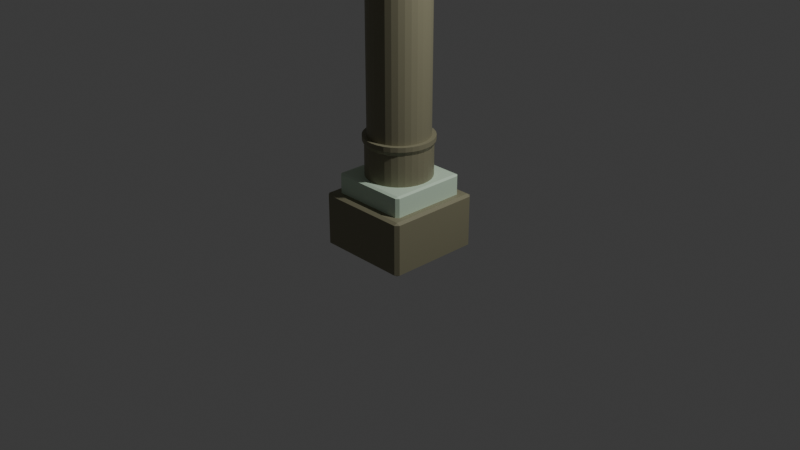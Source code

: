 # Source: pillar1B_F266_.blend  (saved by Blender 4.4.32; exported with 4.5.12 LTS)
import bpy
from mathutils import Matrix  # noqa: F401  (used for matrix-valued properties, if any)

bpy.ops.wm.read_factory_settings(use_empty=True)
scene = bpy.context.scene
scene.name = 'Scene'

# ---- collections
col_collection = bpy.data.collections.new('Collection'); scene.collection.children.link(col_collection)

# ---- materials (node trees are filled in below, after node groups)
mat_material_001 = bpy.data.materials.new('Material.001')
mat_material_001.use_transparent_shadow = False
mat_material = bpy.data.materials.new('Material')
mat_material.alpha_threshold = 0.0
mat_material.use_transparent_shadow = False
mat_material.roughness = 0.5
mat_material.line_color = (0.0, 0.0, 0.0, 1.0)

# ---- material node trees
mat_material_001.use_nodes = True; mat_material_001.node_tree.nodes.clear()
_N = mat_material_001.node_tree.nodes; _L = mat_material_001.node_tree.links
n0 = _N.new('ShaderNodeBsdfPrincipled'); n0.name = 'Principled BSDF'; n0.location = (10, 300)
n0.inputs[0].default_value = (0.2514, 0.238, 0.1522, 1.0)
n0.inputs[3].default_value = 1.45
n1 = _N.new('ShaderNodeOutputMaterial'); n1.name = 'Material Output'; n1.location = (300, 300)
_L.new(n0.outputs[0], n1.inputs[0])
n1.is_active_output = True
mat_material.use_nodes = True; mat_material.node_tree.nodes.clear()
_N = mat_material.node_tree.nodes; _L = mat_material.node_tree.links
n0 = _N.new('ShaderNodeOutputMaterial'); n0.name = 'Material Output'; n0.location = (300, 300)
n1 = _N.new('ShaderNodeBsdfPrincipled'); n1.name = 'Principled BSDF'; n1.location = (10, 300)
n1.inputs[0].default_value = (0.635, 0.8002, 0.6221, 1.0)
n1.inputs[3].default_value = 1.45
_L.new(n1.outputs[0], n0.inputs[0])
n0.is_active_output = True

# ---- world
world_world = bpy.data.worlds.new('World'); scene.world = world_world
world_world.use_nodes = True; world_world.node_tree.nodes.clear()
_N = world_world.node_tree.nodes; _L = world_world.node_tree.links
n0 = _N.new('ShaderNodeOutputWorld'); n0.name = 'World Output'; n0.location = (300, 300)
n1 = _N.new('ShaderNodeBackground'); n1.name = 'Background'; n1.location = (10, 300)
n1.inputs[0].default_value = (0.05088, 0.05088, 0.05088, 1.0)
_L.new(n1.outputs[0], n0.inputs[0])
n0.is_active_output = True
world_world.color = (0.05088, 0.05088, 0.05088)
world_world.use_sun_shadow = False
world_world.sun_shadow_jitter_overblur = 0.0

# ---- cameras
cam_camera = bpy.data.cameras.new('Camera')
cam_camera.clip_end = 100.0
cam_camera.ortho_scale = 7.314

# ---- lights
light_light = bpy.data.lights.new('Light', 'POINT')
light_light.transmission_factor = 0.0
light_light.use_soft_falloff = False
light_light.energy = 1000.0
light_light.shadow_soft_size = 0.1
light_light.shadow_maximum_resolution = 0.006
light_light.use_absolute_resolution = True

# ---- meshes
me_cube = bpy.data.meshes.new('Cube')
me_cube.from_pydata([(1.0, 1.0, 1.0), (1.0, 1.0, -1.0), (1.0, -1.0, 1.0), (1.0, -1.0, -1.0), (-1.0, 1.0, 1.0), (-1.0, 1.0, -1.0), (-1.0, -1.0, 1.0), (-1.0, -1.0, -1.0)], [], [(0, 4, 6, 2), (3, 2, 6, 7), (7, 6, 4, 5), (5, 1, 3, 7), (1, 0, 2, 3), (5, 4, 0, 1)])
_uv = me_cube.uv_layers.new(name='UVMap')
_uv.uv.foreach_set('vector', [0.625, 0.5, 0.875, 0.5, 0.875, 0.75, 0.625, 0.75, 0.375, 0.75, 0.625, 0.75, 0.625, 1.0, 0.375, 1.0, 0.375, 0.0, 0.625, 0.0, 0.625, 0.25, 0.375, 0.25, 0.125, 0.5, 0.375, 0.5, 0.375, 0.75, 0.125, 0.75, 0.375, 0.5, 0.625, 0.5, 0.625, 0.75, 0.375, 0.75, 0.375, 0.25, 0.625, 0.25, 0.625, 0.5, 0.375, 0.5])
me_cube.materials.append(mat_material_001)
me_cube.use_mirror_vertex_groups = False
me_cube.update()
me_cube_001 = bpy.data.meshes.new('Cube.001')
me_cube_001.from_pydata([(1.0, 1.0, 1.0), (1.0, 1.0, -1.0), (1.0, -1.0, 1.0), (1.0, -1.0, -1.0), (-1.0, 1.0, 1.0), (-1.0, 1.0, -1.0), (-1.0, -1.0, 1.0), (-1.0, -1.0, -1.0)], [], [(0, 4, 6, 2), (3, 2, 6, 7), (7, 6, 4, 5), (5, 1, 3, 7), (1, 0, 2, 3), (5, 4, 0, 1)])
_uv = me_cube_001.uv_layers.new(name='UVMap')
_uv.uv.foreach_set('vector', [0.625, 0.5, 0.875, 0.5, 0.875, 0.75, 0.625, 0.75, 0.375, 0.75, 0.625, 0.75, 0.625, 1.0, 0.375, 1.0, 0.375, 0.0, 0.625, 0.0, 0.625, 0.25, 0.375, 0.25, 0.125, 0.5, 0.375, 0.5, 0.375, 0.75, 0.125, 0.75, 0.375, 0.5, 0.625, 0.5, 0.625, 0.75, 0.375, 0.75, 0.375, 0.25, 0.625, 0.25, 0.625, 0.5, 0.375, 0.5])
me_cube_001.materials.append(mat_material)
me_cube_001.use_mirror_vertex_groups = False
me_cube_001.update()
me_cylinder = bpy.data.meshes.new('Cylinder')
me_cylinder.from_pydata([(0.0, 1.0, -1.0), (0.0, 1.0, 1.0), (0.1951, 0.9808, -1.0), (0.1951, 0.9808, 1.0), (0.3827, 0.9239, -1.0), (0.3827, 0.9239, 1.0), (0.5556, 0.8315, -1.0), (0.5556, 0.8315, 1.0), (0.7071, 0.7071, -1.0), (0.7071, 0.7071, 1.0), (0.8315, 0.5556, -1.0), (0.8315, 0.5556, 1.0), (0.9239, 0.3827, -1.0), (0.9239, 0.3827, 1.0), (0.9808, 0.1951, -1.0), (0.9808, 0.1951, 1.0), (1.0, 0.0, -1.0), (1.0, 0.0, 1.0), (0.9808, -0.1951, -1.0), (0.9808, -0.1951, 1.0), (0.9239, -0.3827, -1.0), (0.9239, -0.3827, 1.0), (0.8315, -0.5556, -1.0), (0.8315, -0.5556, 1.0), (0.7071, -0.7071, -1.0), (0.7071, -0.7071, 1.0), (0.5556, -0.8315, -1.0), (0.5556, -0.8315, 1.0), (0.3827, -0.9239, -1.0), (0.3827, -0.9239, 1.0), (0.1951, -0.9808, -1.0), (0.1951, -0.9808, 1.0), (0.0, -1.0, -1.0), (0.0, -1.0, 1.0), (-0.1951, -0.9808, -1.0), (-0.1951, -0.9808, 1.0), (-0.3827, -0.9239, -1.0), (-0.3827, -0.9239, 1.0), (-0.5556, -0.8315, -1.0), (-0.5556, -0.8315, 1.0), (-0.7071, -0.7071, -1.0), (-0.7071, -0.7071, 1.0), (-0.8315, -0.5556, -1.0), (-0.8315, -0.5556, 1.0), (-0.9239, -0.3827, -1.0), (-0.9239, -0.3827, 1.0), (-0.9808, -0.1951, -1.0), (-0.9808, -0.1951, 1.0), (-1.0, 0.0, -1.0), (-1.0, 0.0, 1.0), (-0.9808, 0.1951, -1.0), (-0.9808, 0.1951, 1.0), (-0.9239, 0.3827, -1.0), (-0.9239, 0.3827, 1.0), (-0.8315, 0.5556, -1.0), (-0.8315, 0.5556, 1.0), (-0.7071, 0.7071, -1.0), (-0.7071, 0.7071, 1.0), (-0.5556, 0.8315, -1.0), (-0.5556, 0.8315, 1.0), (-0.3827, 0.9239, -1.0), (-0.3827, 0.9239, 1.0), (-0.1951, 0.9808, -1.0), (-0.1951, 0.9808, 1.0), (0.2068, 1.04, 1.223), (8.585e-10, 1.06, 1.223), (0.4057, 0.9795, 1.223), (0.589, 0.8816, 1.223), (0.7497, 0.7497, 1.223), (0.8816, 0.589, 1.223), (0.9795, 0.4057, 1.223), (1.04, 0.2068, 1.223), (1.06, 3.248e-10, 1.223), (1.04, -0.2068, 1.223), (0.9795, -0.4057, 1.223), (0.8816, -0.589, 1.223), (0.7497, -0.7497, 1.223), (0.589, -0.8816, 1.223), (0.4057, -0.9795, 1.223), (0.2068, -1.04, 1.223), (8.585e-10, -1.06, 1.223), (-0.2068, -1.04, 1.223), (-0.4057, -0.9795, 1.223), (-0.589, -0.8816, 1.223), (-0.7497, -0.7497, 1.223), (-0.8816, -0.589, 1.223), (-0.9795, -0.4057, 1.223), (-1.04, -0.2068, 1.223), (-1.06, 3.248e-10, 1.223), (-1.04, 0.2068, 1.223), (-0.9795, 0.4057, 1.223), (-0.8816, 0.589, 1.223), (-0.7497, 0.7497, 1.223), (-0.589, 0.8816, 1.223), (-0.4057, 0.9795, 1.223), (-0.2068, 1.04, 1.223), (0.1811, 0.9104, 1.481), (-3.107e-09, 0.9282, 1.481), (0.3552, 0.8576, 1.481), (0.5157, 0.7718, 1.481), (0.6564, 0.6564, 1.481), (0.7718, 0.5157, 1.481), (0.8576, 0.3552, 1.481), (0.9104, 0.1811, 1.481), (0.9282, 3.248e-10, 1.481), (0.9104, -0.1811, 1.481), (0.8576, -0.3552, 1.481), (0.7718, -0.5157, 1.481), (0.6564, -0.6564, 1.481), (0.5157, -0.7718, 1.481), (0.3552, -0.8576, 1.481), (0.1811, -0.9104, 1.481), (-3.107e-09, -0.9282, 1.481), (-0.1811, -0.9104, 1.481), (-0.3552, -0.8576, 1.481), (-0.5157, -0.7718, 1.481), (-0.6564, -0.6564, 1.481), (-0.7718, -0.5157, 1.481), (-0.8576, -0.3552, 1.481), (-0.9104, -0.1811, 1.481), (-0.9282, 3.248e-10, 1.481), (-0.9104, 0.1811, 1.481), (-0.8576, 0.3552, 1.481), (-0.7718, 0.5157, 1.481), (-0.6564, 0.6564, 1.481), (-0.5157, 0.7718, 1.481), (-0.3552, 0.8576, 1.481), (-0.1811, 0.9104, 1.481), (0.2068, 1.04, 1.481), (-3.107e-09, 1.06, 1.481), (0.4057, 0.9795, 1.481), (0.589, 0.8816, 1.481), (0.7497, 0.7497, 1.481), (0.8816, 0.589, 1.481), (0.9795, 0.4057, 1.481), (1.04, 0.2068, 1.481), (1.06, 3.248e-10, 1.481), (1.04, -0.2068, 1.481), (0.9795, -0.4057, 1.481), (0.8816, -0.589, 1.481), (0.7497, -0.7497, 1.481), (0.589, -0.8816, 1.481), (0.4057, -0.9795, 1.481), (0.2068, -1.04, 1.481), (-3.107e-09, -1.06, 1.481), (-0.2068, -1.04, 1.481), (-0.4057, -0.9795, 1.481), (-0.589, -0.8816, 1.481), (-0.7497, -0.7497, 1.481), (-0.8816, -0.589, 1.481), (-0.9795, -0.4057, 1.481), (-1.04, -0.2068, 1.481), (-1.06, 3.248e-10, 1.481), (-1.04, 0.2068, 1.481), (-0.9795, 0.4057, 1.481), (-0.8816, 0.589, 1.481), (-0.7497, 0.7497, 1.481), (-0.589, 0.8816, 1.481), (-0.4057, 0.9795, 1.481), (-0.2068, 1.04, 1.481), (0.1811, 0.9104, 15.2), (-2.927e-07, 0.9282, 15.2), (0.3552, 0.8576, 15.2), (0.5157, 0.7718, 15.2), (0.6564, 0.6564, 15.2), (0.7718, 0.5157, 15.2), (0.8576, 0.3552, 15.2), (0.9104, 0.1811, 15.2), (0.9282, 3.248e-10, 15.2), (0.9104, -0.1811, 15.2), (0.8576, -0.3552, 15.2), (0.7718, -0.5157, 15.2), (0.6564, -0.6564, 15.2), (0.5157, -0.7718, 15.2), (0.3552, -0.8576, 15.2), (0.1811, -0.9104, 15.2), (-2.927e-07, -0.9282, 15.2), (-0.1811, -0.9104, 15.2), (-0.3552, -0.8576, 15.2), (-0.5157, -0.7718, 15.2), (-0.6564, -0.6564, 15.2), (-0.7718, -0.5157, 15.2), (-0.8576, -0.3552, 15.2), (-0.9104, -0.1811, 15.2), (-0.9282, 3.248e-10, 15.2), (-0.9104, 0.1811, 15.2), (-0.8576, 0.3552, 15.2), (-0.7718, 0.5157, 15.2), (-0.6564, 0.6564, 15.2), (-0.5157, 0.7718, 15.2), (-0.3552, 0.8576, 15.2), (-0.1811, 0.9104, 15.2)], [], [(0, 1, 3, 2), (2, 3, 5, 4), (4, 5, 7, 6), (6, 7, 9, 8), (8, 9, 11, 10), (10, 11, 13, 12), (12, 13, 15, 14), (14, 15, 17, 16), (16, 17, 19, 18), (18, 19, 21, 20), (20, 21, 23, 22), (22, 23, 25, 24), (24, 25, 27, 26), (26, 27, 29, 28), (28, 29, 31, 30), (30, 31, 33, 32), (32, 33, 35, 34), (34, 35, 37, 36), (36, 37, 39, 38), (38, 39, 41, 40), (40, 41, 43, 42), (42, 43, 45, 44), (44, 45, 47, 46), (46, 47, 49, 48), (48, 49, 51, 50), (50, 51, 53, 52), (52, 53, 55, 54), (54, 55, 57, 56), (56, 57, 59, 58), (58, 59, 61, 60), (17, 15, 71, 72), (60, 61, 63, 62), (62, 63, 1, 0), (0, 2, 4, 6, 8, 10, 12, 14, 16, 18, 20, 22, 24, 26, 28, 30, 32, 34, 36, 38, 40, 42, 44, 46, 48, 50, 52, 54, 56, 58, 60, 62), (86, 85, 149, 150), (35, 33, 80, 81), (53, 51, 89, 90), (9, 7, 67, 68), (27, 25, 76, 77), (45, 43, 85, 86), (63, 61, 94, 95), (19, 17, 72, 73), (37, 35, 81, 82), (55, 53, 90, 91), (11, 9, 68, 69), (29, 27, 77, 78), (47, 45, 86, 87), (3, 1, 65, 64), (1, 63, 95, 65), (21, 19, 73, 74), (39, 37, 82, 83), (57, 55, 91, 92), (13, 11, 69, 70), (31, 29, 78, 79), (49, 47, 87, 88), (5, 3, 64, 66), (23, 21, 74, 75), (41, 39, 83, 84), (59, 57, 92, 93), (15, 13, 70, 71), (33, 31, 79, 80), (51, 49, 88, 89), (7, 5, 66, 67), (25, 23, 75, 76), (43, 41, 84, 85), (61, 59, 93, 94), (96, 97, 161, 160), (73, 72, 136, 137), (87, 86, 150, 151), (74, 73, 137, 138), (88, 87, 151, 152), (75, 74, 138, 139), (89, 88, 152, 153), (76, 75, 139, 140), (90, 89, 153, 154), (77, 76, 140, 141), (91, 90, 154, 155), (78, 77, 141, 142), (64, 65, 129, 128), (92, 91, 155, 156), (79, 78, 142, 143), (66, 64, 128, 130), (93, 92, 156, 157), (80, 79, 143, 144), (67, 66, 130, 131), (94, 93, 157, 158), (81, 80, 144, 145), (68, 67, 131, 132), (95, 94, 158, 159), (82, 81, 145, 146), (69, 68, 132, 133), (65, 95, 159, 129), (83, 82, 146, 147), (70, 69, 133, 134), (84, 83, 147, 148), (71, 70, 134, 135), (85, 84, 148, 149), (72, 71, 135, 136), (97, 96, 128, 129), (96, 98, 130, 128), (98, 99, 131, 130), (99, 100, 132, 131), (100, 101, 133, 132), (101, 102, 134, 133), (102, 103, 135, 134), (103, 104, 136, 135), (104, 105, 137, 136), (105, 106, 138, 137), (106, 107, 139, 138), (107, 108, 140, 139), (108, 109, 141, 140), (109, 110, 142, 141), (110, 111, 143, 142), (111, 112, 144, 143), (112, 113, 145, 144), (113, 114, 146, 145), (114, 115, 147, 146), (115, 116, 148, 147), (116, 117, 149, 148), (117, 118, 150, 149), (118, 119, 151, 150), (119, 120, 152, 151), (120, 121, 153, 152), (121, 122, 154, 153), (122, 123, 155, 154), (123, 124, 156, 155), (124, 125, 157, 156), (125, 126, 158, 157), (126, 127, 159, 158), (127, 97, 129, 159), (160, 161, 191, 190, 189, 188, 187, 186, 185, 184, 183, 182, 181, 180, 179, 178, 177, 176, 175, 174, 173, 172, 171, 170, 169, 168, 167, 166, 165, 164, 163, 162), (124, 123, 187, 188), (111, 110, 174, 175), (98, 96, 160, 162), (125, 124, 188, 189), (112, 111, 175, 176), (99, 98, 162, 163), (126, 125, 189, 190), (113, 112, 176, 177), (100, 99, 163, 164), (127, 126, 190, 191), (114, 113, 177, 178), (101, 100, 164, 165), (97, 127, 191, 161), (115, 114, 178, 179), (102, 101, 165, 166), (116, 115, 179, 180), (103, 102, 166, 167), (117, 116, 180, 181), (104, 103, 167, 168), (118, 117, 181, 182), (105, 104, 168, 169), (119, 118, 182, 183), (106, 105, 169, 170), (120, 119, 183, 184), (107, 106, 170, 171), (121, 120, 184, 185), (108, 107, 171, 172), (122, 121, 185, 186), (109, 108, 172, 173), (123, 122, 186, 187), (110, 109, 173, 174)])
_uv = me_cylinder.uv_layers.new(name='UVMap')
_uv.uv.foreach_set('vector', [1.0, 0.5, 1.0, 1.0, 0.9688, 1.0, 0.9688, 0.5, 0.9688, 0.5, 0.9688, 1.0, 0.9375, 1.0, 0.9375, 0.5, 0.9375, 0.5, 0.9375, 1.0, 0.9062, 1.0, 0.9062, 0.5, 0.9062, 0.5, 0.9062, 1.0, 0.875, 1.0, 0.875, 0.5, 0.875, 0.5, 0.875, 1.0, 0.8438, 1.0, 0.8438, 0.5, 0.8438, 0.5, 0.8438, 1.0, 0.8125, 1.0, 0.8125, 0.5, 0.8125, 0.5, 0.8125, 1.0, 0.7812, 1.0, 0.7812, 0.5, 0.7812, 0.5, 0.7812, 1.0, 0.75, 1.0, 0.75, 0.5, 0.75, 0.5, 0.75, 1.0, 0.7188, 1.0, 0.7188, 0.5, 0.7188, 0.5, 0.7188, 1.0, 0.6875, 1.0, 0.6875, 0.5, 0.6875, 0.5, 0.6875, 1.0, 0.6562, 1.0, 0.6562, 0.5, 0.6562, 0.5, 0.6562, 1.0, 0.625, 1.0, 0.625, 0.5, 0.625, 0.5, 0.625, 1.0, 0.5938, 1.0, 0.5938, 0.5, 0.5938, 0.5, 0.5938, 1.0, 0.5625, 1.0, 0.5625, 0.5, 0.5625, 0.5, 0.5625, 1.0, 0.5312, 1.0, 0.5312, 0.5, 0.5312, 0.5, 0.5312, 1.0, 0.5, 1.0, 0.5, 0.5, 0.5, 0.5, 0.5, 1.0, 0.4688, 1.0, 0.4688, 0.5, 0.4688, 0.5, 0.4688, 1.0, 0.4375, 1.0, 0.4375, 0.5, 0.4375, 0.5, 0.4375, 1.0, 0.4062, 1.0, 0.4062, 0.5, 0.4062, 0.5, 0.4062, 1.0, 0.375, 1.0, 0.375, 0.5, 0.375, 0.5, 0.375, 1.0, 0.3438, 1.0, 0.3438, 0.5, 0.3438, 0.5, 0.3438, 1.0, 0.3125, 1.0, 0.3125, 0.5, 0.3125, 0.5, 0.3125, 1.0, 0.2812, 1.0, 0.2812, 0.5, 0.2812, 0.5, 0.2812, 1.0, 0.25, 1.0, 0.25, 0.5, 0.25, 0.5, 0.25, 1.0, 0.2188, 1.0, 0.2188, 0.5, 0.2188, 0.5, 0.2188, 1.0, 0.1875, 1.0, 0.1875, 0.5, 0.1875, 0.5, 0.1875, 1.0, 0.1562, 1.0, 0.1562, 0.5, 0.1562, 0.5, 0.1562, 1.0, 0.125, 1.0, 0.125, 0.5, 0.125, 0.5, 0.125, 1.0, 0.09375, 1.0, 0.09375, 0.5, 0.09375, 0.5, 0.09375, 1.0, 0.0625, 1.0, 0.0625, 0.5, 0.75, 1.0, 0.7812, 1.0, 0.7812, 1.0, 0.75, 1.0, 0.0625, 0.5, 0.0625, 1.0, 0.03125, 1.0, 0.03125, 0.5, 0.03125, 0.5, 0.03125, 1.0, 0.0, 1.0, 0.0, 0.5, 0.75, 0.49, 0.7968, 0.4854, 0.8418, 0.4717, 0.8833, 0.4496, 0.9197, 0.4197, 0.9496, 0.3833, 0.9717, 0.3418, 0.9854, 0.2968, 0.99, 0.25, 0.9854, 0.2032, 0.9717, 0.1582, 0.9496, 0.1167, 0.9197, 0.08029, 0.8833, 0.05045, 0.8418, 0.02827, 0.7968, 0.01461, 0.75, 0.01, 0.7032, 0.01461, 0.6582, 0.02827, 0.6167, 0.05045, 0.5803, 0.08029, 0.5504, 0.1167, 0.5283, 0.1582, 0.5146, 0.2032, 0.51, 0.25, 0.5146, 0.2968, 0.5283, 0.3418, 0.5504, 0.3833, 0.5803, 0.4197, 0.6167, 0.4496, 0.6582, 0.4717, 0.7032, 0.4854, 0.3125, 1.0, 0.3438, 1.0, 0.3438, 1.0, 0.3125, 1.0, 0.4688, 1.0, 0.5, 1.0, 0.5, 1.0, 0.4688, 1.0, 0.1875, 1.0, 0.2188, 1.0, 0.2188, 1.0, 0.1875, 1.0, 0.875, 1.0, 0.9062, 1.0, 0.9062, 1.0, 0.875, 1.0, 0.5938, 1.0, 0.625, 1.0, 0.625, 1.0, 0.5938, 1.0, 0.3125, 1.0, 0.3438, 1.0, 0.3438, 1.0, 0.3125, 1.0, 0.03125, 1.0, 0.0625, 1.0, 0.0625, 1.0, 0.03125, 1.0, 0.7188, 1.0, 0.75, 1.0, 0.75, 1.0, 0.7188, 1.0, 0.4375, 1.0, 0.4688, 1.0, 0.4688, 1.0, 0.4375, 1.0, 0.1562, 1.0, 0.1875, 1.0, 0.1875, 1.0, 0.1562, 1.0, 0.8438, 1.0, 0.875, 1.0, 0.875, 1.0, 0.8438, 1.0, 0.5625, 1.0, 0.5938, 1.0, 0.5938, 1.0, 0.5625, 1.0, 0.2812, 1.0, 0.3125, 1.0, 0.3125, 1.0, 0.2812, 1.0, 0.9688, 1.0, 1.0, 1.0, 1.0, 1.0, 0.9688, 1.0, 0.0, 1.0, 0.03125, 1.0, 0.03125, 1.0, 0.0, 1.0, 0.6875, 1.0, 0.7188, 1.0, 0.7188, 1.0, 0.6875, 1.0, 0.4062, 1.0, 0.4375, 1.0, 0.4375, 1.0, 0.4062, 1.0, 0.125, 1.0, 0.1562, 1.0, 0.1562, 1.0, 0.125, 1.0, 0.8125, 1.0, 0.8438, 1.0, 0.8438, 1.0, 0.8125, 1.0, 0.5312, 1.0, 0.5625, 1.0, 0.5625, 1.0, 0.5312, 1.0, 0.25, 1.0, 0.2812, 1.0, 0.2812, 1.0, 0.25, 1.0, 0.9375, 1.0, 0.9688, 1.0, 0.9688, 1.0, 0.9375, 1.0, 0.6562, 1.0, 0.6875, 1.0, 0.6875, 1.0, 0.6562, 1.0, 0.375, 1.0, 0.4062, 1.0, 0.4062, 1.0, 0.375, 1.0, 0.09375, 1.0, 0.125, 1.0, 0.125, 1.0, 0.09375, 1.0, 0.7812, 1.0, 0.8125, 1.0, 0.8125, 1.0, 0.7812, 1.0, 0.5, 1.0, 0.5312, 1.0, 0.5312, 1.0, 0.5, 1.0, 0.2188, 1.0, 0.25, 1.0, 0.25, 1.0, 0.2188, 1.0, 0.9062, 1.0, 0.9375, 1.0, 0.9375, 1.0, 0.9062, 1.0, 0.625, 1.0, 0.6562, 1.0, 0.6562, 1.0, 0.625, 1.0, 0.3438, 1.0, 0.375, 1.0, 0.375, 1.0, 0.3438, 1.0, 0.0625, 1.0, 0.09375, 1.0, 0.09375, 1.0, 0.0625, 1.0, 0.291, 0.4561, 0.25, 0.4601, 0.25, 0.4601, 0.291, 0.4561, 0.7188, 1.0, 0.75, 1.0, 0.75, 1.0, 0.7188, 1.0, 0.2812, 1.0, 0.3125, 1.0, 0.3125, 1.0, 0.2812, 1.0, 0.6875, 1.0, 0.7188, 1.0, 0.7188, 1.0, 0.6875, 1.0, 0.25, 1.0, 0.2812, 1.0, 0.2812, 1.0, 0.25, 1.0, 0.6562, 1.0, 0.6875, 1.0, 0.6875, 1.0, 0.6562, 1.0, 0.2188, 1.0, 0.25, 1.0, 0.25, 1.0, 0.2188, 1.0, 0.625, 1.0, 0.6562, 1.0, 0.6562, 1.0, 0.625, 1.0, 0.1875, 1.0, 0.2188, 1.0, 0.2188, 1.0, 0.1875, 1.0, 0.5938, 1.0, 0.625, 1.0, 0.625, 1.0, 0.5938, 1.0, 0.1562, 1.0, 0.1875, 1.0, 0.1875, 1.0, 0.1562, 1.0, 0.5625, 1.0, 0.5938, 1.0, 0.5938, 1.0, 0.5625, 1.0, 0.9688, 1.0, 1.0, 1.0, 1.0, 1.0, 0.9688, 1.0, 0.125, 1.0, 0.1562, 1.0, 0.1562, 1.0, 0.125, 1.0, 0.5312, 1.0, 0.5625, 1.0, 0.5625, 1.0, 0.5312, 1.0, 0.9375, 1.0, 0.9688, 1.0, 0.9688, 1.0, 0.9375, 1.0, 0.09375, 1.0, 0.125, 1.0, 0.125, 1.0, 0.09375, 1.0, 0.5, 1.0, 0.5312, 1.0, 0.5312, 1.0, 0.5, 1.0, 0.9062, 1.0, 0.9375, 1.0, 0.9375, 1.0, 0.9062, 1.0, 0.0625, 1.0, 0.09375, 1.0, 0.09375, 1.0, 0.0625, 1.0, 0.4688, 1.0, 0.5, 1.0, 0.5, 1.0, 0.4688, 1.0, 0.875, 1.0, 0.9062, 1.0, 0.9062, 1.0, 0.875, 1.0, 0.03125, 1.0, 0.0625, 1.0, 0.0625, 1.0, 0.03125, 1.0, 0.4375, 1.0, 0.4688, 1.0, 0.4688, 1.0, 0.4375, 1.0, 0.8438, 1.0, 0.875, 1.0, 0.875, 1.0, 0.8438, 1.0, 0.0, 1.0, 0.03125, 1.0, 0.03125, 1.0, 0.0, 1.0, 0.4062, 1.0, 0.4375, 1.0, 0.4375, 1.0, 0.4062, 1.0, 0.8125, 1.0, 0.8438, 1.0, 0.8438, 1.0, 0.8125, 1.0, 0.375, 1.0, 0.4062, 1.0, 0.4062, 1.0, 0.375, 1.0, 0.7812, 1.0, 0.8125, 1.0, 0.8125, 1.0, 0.7812, 1.0, 0.3438, 1.0, 0.375, 1.0, 0.375, 1.0, 0.3438, 1.0, 0.75, 1.0, 0.7812, 1.0, 0.7812, 1.0, 0.75, 1.0, 0.25, 0.4601, 0.291, 0.4561, 0.2968, 0.4854, 0.25, 0.49, 0.291, 0.4561, 0.3304, 0.4441, 0.3418, 0.4717, 0.2968, 0.4854, 0.3304, 0.4441, 0.3667, 0.4247, 0.3833, 0.4496, 0.3418, 0.4717, 0.3667, 0.4247, 0.3986, 0.3986, 0.4197, 0.4197, 0.3833, 0.4496, 0.3986, 0.3986, 0.4247, 0.3667, 0.4496, 0.3833, 0.4197, 0.4197, 0.4247, 0.3667, 0.4441, 0.3304, 0.4717, 0.3418, 0.4496, 0.3833, 0.4441, 0.3304, 0.4561, 0.291, 0.4854, 0.2968, 0.4717, 0.3418, 0.4561, 0.291, 0.4601, 0.25, 0.49, 0.25, 0.4854, 0.2968, 0.4601, 0.25, 0.4561, 0.209, 0.4854, 0.2032, 0.49, 0.25, 0.4561, 0.209, 0.4441, 0.1696, 0.4717, 0.1582, 0.4854, 0.2032, 0.4441, 0.1696, 0.4247, 0.1333, 0.4496, 0.1167, 0.4717, 0.1582, 0.4247, 0.1333, 0.3986, 0.1014, 0.4197, 0.08029, 0.4496, 0.1167, 0.3986, 0.1014, 0.3667, 0.07529, 0.3833, 0.05045, 0.4197, 0.08029, 0.3667, 0.07529, 0.3304, 0.05588, 0.3418, 0.02827, 0.3833, 0.05045, 0.3304, 0.05588, 0.291, 0.04392, 0.2968, 0.01461, 0.3418, 0.02827, 0.291, 0.04392, 0.25, 0.03988, 0.25, 0.01, 0.2968, 0.01461, 0.25, 0.03988, 0.209, 0.04392, 0.2032, 0.01461, 0.25, 0.01, 0.209, 0.04392, 0.1696, 0.05588, 0.1582, 0.02827, 0.2032, 0.01461, 0.1696, 0.05588, 0.1333, 0.07529, 0.1167, 0.05045, 0.1582, 0.02827, 0.1333, 0.07529, 0.1014, 0.1014, 0.08029, 0.08029, 0.1167, 0.05045, 0.1014, 0.1014, 0.07529, 0.1333, 0.05045, 0.1167, 0.08029, 0.08029, 0.07529, 0.1333, 0.05588, 0.1696, 0.02827, 0.1582, 0.05045, 0.1167, 0.05588, 0.1696, 0.04392, 0.209, 0.01461, 0.2032, 0.02827, 0.1582, 0.04392, 0.209, 0.03988, 0.25, 0.01, 0.25, 0.01461, 0.2032, 0.03988, 0.25, 0.04392, 0.291, 0.01461, 0.2968, 0.01, 0.25, 0.04392, 0.291, 0.05588, 0.3304, 0.02827, 0.3418, 0.01461, 0.2968, 0.05588, 0.3304, 0.07529, 0.3667, 0.05045, 0.3833, 0.02827, 0.3418, 0.07529, 0.3667, 0.1014, 0.3986, 0.08029, 0.4197, 0.05045, 0.3833, 0.1014, 0.3986, 0.1333, 0.4247, 0.1167, 0.4496, 0.08029, 0.4197, 0.1333, 0.4247, 0.1696, 0.4441, 0.1582, 0.4717, 0.1167, 0.4496, 0.1696, 0.4441, 0.209, 0.4561, 0.2032, 0.4854, 0.1582, 0.4717, 0.209, 0.4561, 0.25, 0.4601, 0.25, 0.49, 0.2032, 0.4854, 0.291, 0.4561, 0.25, 0.4601, 0.209, 0.4561, 0.1696, 0.4441, 0.1333, 0.4247, 0.1014, 0.3986, 0.07529, 0.3667, 0.05588, 0.3304, 0.04392, 0.291, 0.03988, 0.25, 0.04392, 0.209, 0.05588, 0.1696, 0.07529, 0.1333, 0.1014, 0.1014, 0.1333, 0.07529, 0.1696, 0.05588, 0.209, 0.04392, 0.25, 0.03988, 0.291, 0.04392, 0.3304, 0.05588, 0.3667, 0.07529, 0.3986, 0.1014, 0.4247, 0.1333, 0.4441, 0.1696, 0.4561, 0.209, 0.4601, 0.25, 0.4561, 0.291, 0.4441, 0.3304, 0.4247, 0.3667, 0.3986, 0.3986, 0.3667, 0.4247, 0.3304, 0.4441, 0.1014, 0.3986, 0.07529, 0.3667, 0.07529, 0.3667, 0.1014, 0.3986, 0.291, 0.04392, 0.3304, 0.05588, 0.3304, 0.05588, 0.291, 0.04392, 0.3304, 0.4441, 0.291, 0.4561, 0.291, 0.4561, 0.3304, 0.4441, 0.1333, 0.4247, 0.1014, 0.3986, 0.1014, 0.3986, 0.1333, 0.4247, 0.25, 0.03988, 0.291, 0.04392, 0.291, 0.04392, 0.25, 0.03988, 0.3667, 0.4247, 0.3304, 0.4441, 0.3304, 0.4441, 0.3667, 0.4247, 0.1696, 0.4441, 0.1333, 0.4247, 0.1333, 0.4247, 0.1696, 0.4441, 0.209, 0.04392, 0.25, 0.03988, 0.25, 0.03988, 0.209, 0.04392, 0.3986, 0.3986, 0.3667, 0.4247, 0.3667, 0.4247, 0.3986, 0.3986, 0.209, 0.4561, 0.1696, 0.4441, 0.1696, 0.4441, 0.209, 0.4561, 0.1696, 0.05588, 0.209, 0.04392, 0.209, 0.04392, 0.1696, 0.05588, 0.4247, 0.3667, 0.3986, 0.3986, 0.3986, 0.3986, 0.4247, 0.3667, 0.25, 0.4601, 0.209, 0.4561, 0.209, 0.4561, 0.25, 0.4601, 0.1333, 0.07529, 0.1696, 0.05588, 0.1696, 0.05588, 0.1333, 0.07529, 0.4441, 0.3304, 0.4247, 0.3667, 0.4247, 0.3667, 0.4441, 0.3304, 0.1014, 0.1014, 0.1333, 0.07529, 0.1333, 0.07529, 0.1014, 0.1014, 0.4561, 0.291, 0.4441, 0.3304, 0.4441, 0.3304, 0.4561, 0.291, 0.07529, 0.1333, 0.1014, 0.1014, 0.1014, 0.1014, 0.07529, 0.1333, 0.4601, 0.25, 0.4561, 0.291, 0.4561, 0.291, 0.4601, 0.25, 0.05588, 0.1696, 0.07529, 0.1333, 0.07529, 0.1333, 0.05588, 0.1696, 0.4561, 0.209, 0.4601, 0.25, 0.4601, 0.25, 0.4561, 0.209, 0.04392, 0.209, 0.05588, 0.1696, 0.05588, 0.1696, 0.04392, 0.209, 0.4441, 0.1696, 0.4561, 0.209, 0.4561, 0.209, 0.4441, 0.1696, 0.03988, 0.25, 0.04392, 0.209, 0.04392, 0.209, 0.03988, 0.25, 0.4247, 0.1333, 0.4441, 0.1696, 0.4441, 0.1696, 0.4247, 0.1333, 0.04392, 0.291, 0.03988, 0.25, 0.03988, 0.25, 0.04392, 0.291, 0.3986, 0.1014, 0.4247, 0.1333, 0.4247, 0.1333, 0.3986, 0.1014, 0.05588, 0.3304, 0.04392, 0.291, 0.04392, 0.291, 0.05588, 0.3304, 0.3667, 0.07529, 0.3986, 0.1014, 0.3986, 0.1014, 0.3667, 0.07529, 0.07529, 0.3667, 0.05588, 0.3304, 0.05588, 0.3304, 0.07529, 0.3667, 0.3304, 0.05588, 0.3667, 0.07529, 0.3667, 0.07529, 0.3304, 0.05588])
me_cylinder.materials.append(mat_material_001)
me_cylinder.update()
me_cube_002 = bpy.data.meshes.new('Cube.002')
me_cube_002.from_pydata([(1.0, 1.0, 1.0), (1.0, 1.0, -1.0), (1.0, -1.0, 1.0), (1.0, -1.0, -1.0), (-1.0, 1.0, 1.0), (-1.0, 1.0, -1.0), (-1.0, -1.0, 1.0), (-1.0, -1.0, -1.0)], [], [(0, 4, 6, 2), (3, 2, 6, 7), (7, 6, 4, 5), (5, 1, 3, 7), (1, 0, 2, 3), (5, 4, 0, 1)])
_uv = me_cube_002.uv_layers.new(name='UVMap')
_uv.uv.foreach_set('vector', [0.625, 0.5, 0.875, 0.5, 0.875, 0.75, 0.625, 0.75, 0.375, 0.75, 0.625, 0.75, 0.625, 1.0, 0.375, 1.0, 0.375, 0.0, 0.625, 0.0, 0.625, 0.25, 0.375, 0.25, 0.125, 0.5, 0.375, 0.5, 0.375, 0.75, 0.125, 0.75, 0.375, 0.5, 0.625, 0.5, 0.625, 0.75, 0.375, 0.75, 0.375, 0.25, 0.625, 0.25, 0.625, 0.5, 0.375, 0.5])
me_cube_002.materials.append(mat_material_001)
me_cube_002.use_mirror_vertex_groups = False
me_cube_002.update()
me_cube_003 = bpy.data.meshes.new('Cube.003')
me_cube_003.from_pydata([(1.0, 1.0, 1.0), (1.0, 1.0, -1.0), (1.0, -1.0, 1.0), (1.0, -1.0, -1.0), (-1.0, 1.0, 1.0), (-1.0, 1.0, -1.0), (-1.0, -1.0, 1.0), (-1.0, -1.0, -1.0)], [], [(0, 4, 6, 2), (3, 2, 6, 7), (7, 6, 4, 5), (5, 1, 3, 7), (1, 0, 2, 3), (5, 4, 0, 1)])
_uv = me_cube_003.uv_layers.new(name='UVMap')
_uv.uv.foreach_set('vector', [0.625, 0.5, 0.875, 0.5, 0.875, 0.75, 0.625, 0.75, 0.375, 0.75, 0.625, 0.75, 0.625, 1.0, 0.375, 1.0, 0.375, 0.0, 0.625, 0.0, 0.625, 0.25, 0.375, 0.25, 0.125, 0.5, 0.375, 0.5, 0.375, 0.75, 0.125, 0.75, 0.375, 0.5, 0.625, 0.5, 0.625, 0.75, 0.375, 0.75, 0.375, 0.25, 0.625, 0.25, 0.625, 0.5, 0.375, 0.5])
me_cube_003.materials.append(mat_material)
me_cube_003.use_mirror_vertex_groups = False
me_cube_003.update()

# ---- objects
ob_cube = bpy.data.objects.new('Cube', me_cube)
ob_light = bpy.data.objects.new('Light', light_light)
ob_camera = bpy.data.objects.new('Camera', cam_camera)
ob_cube_001 = bpy.data.objects.new('Cube.001', me_cube_001)
ob_cylinder = bpy.data.objects.new('Cylinder', me_cylinder)
ob_cube_002 = bpy.data.objects.new('Cube.002', me_cube_002)
ob_cube_003 = bpy.data.objects.new('Cube.003', me_cube_003)

# ---- transforms, parenting, visibility, modifiers, constraints
ob_cube.location = (0.0, 0.0, 0.0)
ob_cube.scale = (0.5168, 0.5168, 0.2889)
ob_cube.lock_rotations_4d = False
ob_cube.empty_display_type = 'ARROWS'
ob_cube.lineart.crease_threshold = 0.0
_m = ob_cube.modifiers.new('Bevel', 'BEVEL')
_m.width = 0.07
_m.width_pct = 0.07
ob_light.location = (4.076, 1.005, 5.904)
ob_light.rotation_euler = (0.6503, 0.05522, 1.866)
ob_light.lock_rotations_4d = False
ob_light.empty_display_type = 'ARROWS'
ob_light.color = (0.0, 0.0, 0.0, 0.0)
ob_light.lineart.crease_threshold = 0.0
ob_camera.location = (7.359, -6.926, 4.958)
ob_camera.rotation_euler = (1.109, 0.0, 0.8149)
ob_camera.lock_rotations_4d = False
ob_camera.empty_display_type = 'ARROWS'
ob_camera.color = (0.0, 0.0, 0.0, 0.0)
ob_camera.display_type = 'WIRE'
ob_camera.lineart.crease_threshold = 0.0
ob_cube_001.location = (0.0, 0.0, 0.317)
ob_cube_001.scale = (0.4224, 0.4224, 0.1854)
ob_cube_001.lock_rotations_4d = False
ob_cube_001.empty_display_type = 'ARROWS'
ob_cube_001.lineart.crease_threshold = 0.0
_m = ob_cube_001.modifiers.new('Bevel', 'BEVEL')
_m.width = 0.07
_m.width_pct = 0.07
ob_cylinder.location = (0.0, 0.0, 0.6368)
ob_cylinder.scale = (0.3456, 0.3456, 0.1941)
ob_cube_002.location = (0.0, -0.003168, 4.0)
ob_cube_002.rotation_euler = (3.162, -0.0, 0.0)
ob_cube_002.scale = (0.5168, 0.5168, 0.2889)
ob_cube_002.lock_rotations_4d = False
ob_cube_002.empty_display_type = 'ARROWS'
ob_cube_002.lineart.crease_threshold = 0.0
_m = ob_cube_002.modifiers.new('Bevel', 'BEVEL')
_m.width = 0.07
_m.width_pct = 0.07
ob_cube_003.location = (0.0, 0.003168, 3.683)
ob_cube_003.rotation_euler = (3.162, -0.0, 0.0)
ob_cube_003.scale = (0.4224, 0.4224, 0.1854)
ob_cube_003.lock_rotations_4d = False
ob_cube_003.empty_display_type = 'ARROWS'
ob_cube_003.lineart.crease_threshold = 0.0
_m = ob_cube_003.modifiers.new('Bevel', 'BEVEL')
_m.width = 0.07
_m.width_pct = 0.07

# ---- collection membership
col_collection.objects.link(ob_cube)
col_collection.objects.link(ob_light)
col_collection.objects.link(ob_camera)
col_collection.objects.link(ob_cube_001)
col_collection.objects.link(ob_cylinder)
col_collection.objects.link(ob_cube_002)
col_collection.objects.link(ob_cube_003)

# ---- scene / render settings (as saved in the file)
scene.camera = ob_camera
scene.frame_start = 1; scene.frame_end = 250; scene.frame_set(1)
scene.render.engine = 'BLENDER_EEVEE_NEXT'
scene.cycles.sampling_pattern = 'TABULATED_SOBOL'
bpy.context.view_layer.update()
